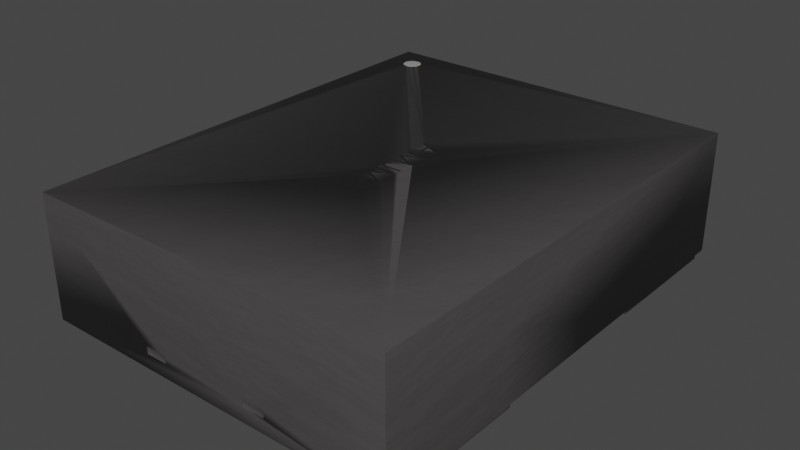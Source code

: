 # Source: AMJMEFB.blend  (saved by Blender 3.2.14; exported with 4.5.12 LTS)
import bpy
from mathutils import Matrix  # noqa: F401  (used for matrix-valued properties, if any)

bpy.ops.wm.read_factory_settings(use_empty=True)
scene = bpy.context.scene
scene.name = 'Scene'

# ---- collections
col_collection = bpy.data.collections.new('Collection'); scene.collection.children.link(col_collection)

# ---- materials (node trees are filled in below, after node groups)
mat_plastic_chip_detailed_001 = bpy.data.materials.new('plastic_chip_detailed.001')
mat_plastic_chip_detailed_001.use_transparent_shadow = False
mat_plastic_chip_detailed_001.preview_render_type = 'CUBE'
mat_white_markings = bpy.data.materials.new('white_markings')
mat_white_markings.use_transparent_shadow = False
mat_white_markings.preview_render_type = 'FLAT'
mat_metal_goldpins_1_001 = bpy.data.materials.new('metal_goldpins_1.001')
mat_metal_goldpins_1_001.alpha_threshold = 0.0
mat_metal_goldpins_1_001.use_transparent_shadow = False
mat_metal_goldpins_1_001.preview_render_type = 'CUBE'
mat_metal_goldpins_1_001.diffuse_color = (0.5, 0.4018, 0.08046, 1.0)
mat_metal_goldpins_1_001.specular_color = (0.01, 0.05, 0.01)
mat_metal_goldpins_1_001.roughness = 0.5

# ---- node groups
ng_auto_smooth = bpy.data.node_groups.new('Auto Smooth', 'GeometryNodeTree')
_s = ng_auto_smooth.interface.new_socket(name='Geometry', in_out='OUTPUT', socket_type='NodeSocketGeometry')
_s = ng_auto_smooth.interface.new_socket(name='Geometry', in_out='INPUT', socket_type='NodeSocketGeometry')
_s = ng_auto_smooth.interface.new_socket(name='Angle', in_out='INPUT', socket_type='NodeSocketFloat')
_s.subtype = 'ANGLE'
_s.min_value = 0.0
_s.max_value = 3.142
ng_auto_smooth.is_modifier = True
_N = ng_auto_smooth.nodes; _L = ng_auto_smooth.links
n0 = _N.new('NodeGroupOutput'); n0.name = 'Group Output'; n0.location = (480, -100)
n1 = _N.new('NodeGroupInput'); n1.name = 'Group Input'; n1.location = (-420, -300)
n2 = _N.new('NodeGroupInput'); n2.name = 'Group Input.001'; n2.location = (-60, -100)
n3 = _N.new('GeometryNodeSetShadeSmooth'); n3.name = 'Set Shade Smooth'; n3.location = (120, -100)
n3.domain = 'EDGE'
n4 = _N.new('GeometryNodeSetShadeSmooth'); n4.name = 'Set Shade Smooth.001'; n4.location = (300, -100)
n5 = _N.new('GeometryNodeInputMeshEdgeAngle'); n5.name = 'Edge Angle'; n5.location = (-420, -220)
n6 = _N.new('GeometryNodeInputEdgeSmooth'); n6.name = 'Is Edge Smooth'; n6.location = (-60, -160)
n7 = _N.new('GeometryNodeInputShadeSmooth'); n7.name = 'Is Face Smooth'; n7.location = (-240, -340)
n8 = _N.new('FunctionNodeBooleanMath'); n8.name = 'Boolean Math'; n8.location = (-60, -220)
n9 = _N.new('FunctionNodeCompare'); n9.name = 'Compare'; n9.location = (-240, -180)
n9.operation = 'LESS_EQUAL'
_L.new(n5.outputs[0], n9.inputs[0])
_L.new(n4.outputs[0], n0.inputs[0])
_L.new(n1.outputs[1], n9.inputs[1])
_L.new(n9.outputs[0], n8.inputs[0])
_L.new(n7.outputs[0], n8.inputs[1])
_L.new(n2.outputs[0], n3.inputs[0])
_L.new(n6.outputs[0], n3.inputs[1])
_L.new(n3.outputs[0], n4.inputs[0])
_L.new(n8.outputs[0], n3.inputs[2])
n0.is_active_output = True

# ---- material node trees
mat_plastic_chip_detailed_001.use_nodes = True; mat_plastic_chip_detailed_001.node_tree.nodes.clear()
_N = mat_plastic_chip_detailed_001.node_tree.nodes; _L = mat_plastic_chip_detailed_001.node_tree.links
n0 = _N.new('ShaderNodeTexVoronoi'); n0.name = 'Voronoi Texture'; n0.location = (-17912, 1250)
n1 = _N.new('ShaderNodeOutputMaterial'); n1.name = 'Material Output'; n1.location = (1872, 639)
n2 = _N.new('ShaderNodeNewGeometry'); n2.name = 'Geometry'; n2.location = (961, 1090)
n3 = _N.new('ShaderNodeValToRGB'); n3.name = 'ColorRamp.007'; n3.location = (1181, 773)
while len(n3.color_ramp.elements) > 1: n3.color_ramp.elements.remove(n3.color_ramp.elements[-1])
n3.color_ramp.elements[0].position = 0.3182; n3.color_ramp.elements[0].color = (0.5119, 0.5119, 0.5119, 1.0)
_e = n3.color_ramp.elements.new(0.75); _e.color = (1.0, 0.8921, 0.9277, 1.0)
n4 = _N.new('ShaderNodeTexCoord'); n4.name = 'Texture Coordinate.001'; n4.location = (351, 244)
n5 = _N.new('ShaderNodeBump'); n5.name = 'Bump.001'; n5.location = (1139, 402)
n5.inputs[0].default_value = 0.04
n5.inputs[1].default_value = 1.0
n5.inputs[2].default_value = 1.0
n6 = _N.new('ShaderNodeBsdfPrincipled'); n6.name = 'Principled BSDF'; n6.location = (1501, 615)
n6.distribution = 'GGX'
n6.subsurface_method = 'BURLEY'
n6.inputs[3].default_value = 1.45
n6.inputs[27].default_value = (0.0, 0.0, 0.0, 1.0)
n6.inputs[28].default_value = 1.0
n7 = _N.new('ShaderNodeValToRGB'); n7.name = 'ColorRamp.006'; n7.location = (1181, 1056)
while len(n7.color_ramp.elements) > 1: n7.color_ramp.elements.remove(n7.color_ramp.elements[-1])
n7.color_ramp.elements[0].position = 0.5023; n7.color_ramp.elements[0].color = (0.006974, 0.006974, 0.006974, 1.0)
_e = n7.color_ramp.elements.new(0.5523); _e.color = (0.06171, 0.05594, 0.05776, 1.0)
n8 = _N.new('ShaderNodeTexNoise'); n8.name = 'Noise Texture.002'; n8.location = (690, 352)
n8.inputs[3].default_value = 8.0
n9 = _N.new('ShaderNodeBump'); n9.name = 'Bump'; n9.location = (843, 652)
n9.inputs[0].default_value = 0.1
n9.inputs[1].default_value = 1.0
n9.inputs[2].default_value = 1.0
_L.new(n2.outputs[7], n7.inputs[0])
_L.new(n7.outputs[0], n6.inputs[0])
_L.new(n2.outputs[7], n3.inputs[0])
_L.new(n3.outputs[0], n6.inputs[2])
_L.new(n8.outputs[0], n5.inputs[3])
_L.new(n9.outputs[0], n5.inputs[4])
_L.new(n5.outputs[0], n6.inputs[5])
_L.new(n6.outputs[0], n1.inputs[0])
_L.new(n4.outputs[2], n8.inputs[0])
n1.is_active_output = True
mat_white_markings.use_nodes = True; mat_white_markings.node_tree.nodes.clear()
_N = mat_white_markings.node_tree.nodes; _L = mat_white_markings.node_tree.links
n0 = _N.new('ShaderNodeOutputMaterial'); n0.name = 'Material Output'; n0.location = (300, 300)
n1 = _N.new('ShaderNodeBsdfPrincipled'); n1.name = 'Principled BSDF'; n1.location = (-34, 272)
n1.distribution = 'GGX'
n1.subsurface_method = 'BURLEY'
n1.inputs[1].default_value = 0.02
n1.inputs[2].default_value = 0.4636
n1.inputs[3].default_value = 1.4
n1.inputs[8].default_value = 1.0
n1.inputs[10].default_value = 0.3682
n1.inputs[13].default_value = 0.6591
n1.inputs[18].default_value = 0.2318
n1.inputs[20].default_value = 0.6709
n1.inputs[24].default_value = 0.1191
n1.inputs[27].default_value = (0.0, 0.0, 0.0, 1.0)
n1.inputs[28].default_value = 1.0
n2 = _N.new('ShaderNodeMapping'); n2.name = 'Mapping'; n2.location = (-1010, 265)
n2.inputs[3].default_value = (3.0, 1.0, 1.0)
n3 = _N.new('ShaderNodeTexCoord'); n3.name = 'Texture Coordinate'; n3.location = (-1250, 180)
n4 = _N.new('ShaderNodeBump'); n4.name = 'Bump'; n4.location = (-376, -99)
n4.inputs[0].default_value = 0.05
n4.inputs[1].default_value = 1.0
n4.inputs[2].default_value = 1.0
n5 = _N.new('ShaderNodeTexNoise'); n5.name = 'Noise Texture'; n5.location = (-662, 176)
n5.inputs[2].default_value = 88.0
n5.inputs[3].default_value = 10.8
n5.inputs[4].default_value = 0.9167
n5.inputs[8].default_value = 1.6
n6 = _N.new('ShaderNodeValToRGB'); n6.name = 'ColorRamp'; n6.location = (-354, 186)
while len(n6.color_ramp.elements) > 1: n6.color_ramp.elements.remove(n6.color_ramp.elements[-1])
n6.color_ramp.elements[0].position = 0.0; n6.color_ramp.elements[0].color = (0.2596, 0.2596, 0.2596, 1.0)
_e = n6.color_ramp.elements.new(1.0); _e.color = (0.6303, 0.6303, 0.6303, 1.0)
n7 = _N.new('ShaderNodeMix'); n7.name = 'Mix'; n7.location = (-204, 152)
n7.data_type = 'RGBA'
n7.inputs[0].default_value = 0.3682
n7.inputs[7].default_value = (0.2525, 0.2525, 0.2525, 1.0)
_L.new(n5.outputs[0], n6.inputs[0])
_L.new(n1.outputs[0], n0.inputs[0])
_L.new(n3.outputs[2], n2.inputs[0])
_L.new(n2.outputs[0], n5.inputs[0])
_L.new(n5.outputs[0], n4.inputs[3])
_L.new(n4.outputs[0], n1.inputs[5])
_L.new(n6.outputs[0], n7.inputs[6])
_L.new(n7.outputs[2], n1.inputs[0])
n0.is_active_output = True
mat_metal_goldpins_1_001.use_nodes = True; mat_metal_goldpins_1_001.node_tree.nodes.clear()
_N = mat_metal_goldpins_1_001.node_tree.nodes; _L = mat_metal_goldpins_1_001.node_tree.links
n0 = _N.new('ShaderNodeOutputMaterial'); n0.name = 'Material Output'; n0.location = (398, 300)
n1 = _N.new('ShaderNodeBsdfPrincipled'); n1.name = 'Principled BSDF'; n1.location = (108, 300)
n1.distribution = 'GGX'
n1.subsurface_method = 'BURLEY'
n1.inputs[1].default_value = 1.0
n1.inputs[2].default_value = 0.1841
n1.inputs[3].default_value = 1.45
n1.inputs[8].default_value = 1.0
n1.inputs[10].default_value = 0.02727
n1.inputs[13].default_value = 0.475
n1.inputs[20].default_value = 0.2891
n1.inputs[24].default_value = 0.03545
n1.inputs[27].default_value = (0.0, 0.0, 0.0, 1.0)
n1.inputs[28].default_value = 1.0
n2 = _N.new('ShaderNodeMapping'); n2.name = 'Mapping'; n2.location = (-783, 233)
n2.vector_type = 'VECTOR'
n2.inputs[3].default_value = (29.8, 40.0, 1.0)
n3 = _N.new('ShaderNodeTexCoord'); n3.name = 'Texture Coordinate'; n3.location = (-1071, 295)
n4 = _N.new('ShaderNodeTexNoise'); n4.name = 'Noise Texture'; n4.location = (-553, 188)
n4.inputs[3].default_value = 13.2
n4.inputs[4].default_value = 0.8833
n4.inputs[8].default_value = 4.0
n5 = _N.new('ShaderNodeValToRGB'); n5.name = 'ColorRamp'; n5.location = (-286, 264)
while len(n5.color_ramp.elements) > 1: n5.color_ramp.elements.remove(n5.color_ramp.elements[-1])
n5.color_ramp.elements[0].position = 0.3295; n5.color_ramp.elements[0].color = (0.9756, 0.7616, 0.4151, 1.0)
_e = n5.color_ramp.elements.new(0.8); _e.color = (0.2997, 0.2211, 0.05513, 1.0)
n6 = _N.new('ShaderNodeMix'); n6.name = 'Mix'; n6.location = (-62, 180)
n6.data_type = 'RGBA'
n6.inputs[0].default_value = 0.02727
n6.inputs[7].default_value = (0.5518, 0.2626, 0.03915, 1.0)
_L.new(n1.outputs[0], n0.inputs[0])
_L.new(n2.outputs[0], n4.inputs[0])
_L.new(n3.outputs[0], n2.inputs[0])
_L.new(n4.outputs[0], n5.inputs[0])
_L.new(n5.outputs[0], n6.inputs[6])
_L.new(n6.outputs[2], n1.inputs[0])
n0.is_active_output = True

# ---- world
world_world = bpy.data.worlds.new('World'); scene.world = world_world
world_world.use_nodes = True; world_world.node_tree.nodes.clear()
_N = world_world.node_tree.nodes; _L = world_world.node_tree.links
n0 = _N.new('ShaderNodeOutputWorld'); n0.name = 'World Output'; n0.location = (300, 300)
n1 = _N.new('ShaderNodeBackground'); n1.name = 'Background'; n1.location = (10, 300)
n1.inputs[0].default_value = (0.05088, 0.05088, 0.05088, 1.0)
_L.new(n1.outputs[0], n0.inputs[0])
n0.is_active_output = True
world_world.color = (0.05088, 0.05088, 0.05088)
world_world.use_sun_shadow = False
world_world.sun_shadow_jitter_overblur = 0.0

# ---- meshes
me_shape_9_indexedfaceset_002 = bpy.data.meshes.new('SHAPE_9_IndexedFaceSet.002')
me_shape_9_indexedfaceset_002.from_pydata([(-0.004592, 0.0644, 0.3398), (-0.4588, -0.4115, 0.3398), (-0.4529, -0.4091, 0.3398), (-0.4478, -0.4052, 0.3398), (-0.4406, -0.3878, 0.3398), (-0.4478, -0.3704, 0.3398), (-0.4529, -0.3665, 0.3398), (-0.4588, -0.364, 0.3398), (-0.4439, -0.4001, 0.3394), (-0.4414, -0.3941, 0.3394), (-0.4406, -0.3878, 0.3394), (-0.4414, -0.3814, 0.3394), (-0.4478, -0.3704, 0.3394), (-0.4529, -0.3665, 0.3394), (-0.1502, 0.5177, 0.01263), (-0.5046, 0.5177, 0.01263), (-0.5046, -0.4665, 0.01263), (-0.4061, -0.1515, 0.01263), (0.6765, 0.5177, 0.01263), (0.6765, 0.2028, 0.01263), (-0.5439, 0.2028, 0.07169), (-0.5439, 0.1437, 0.052), (-0.5439, -0.1515, 0.052), (-0.5439, 0.5177, 0.3394), (-0.5439, -0.4665, 0.3394), (-0.4716, -0.364, 0.3394), (-0.4865, -0.3755, 0.3394), (-0.489, -0.3814, 0.3394), (-0.4898, -0.3878, 0.3394), (-0.4826, -0.4052, 0.3394), (-0.4775, -0.4091, 0.3394), (-0.4716, -0.4115, 0.3394), (-0.4652, -0.4124, 0.3394), (-0.4588, -0.4115, 0.3394), (-0.4529, -0.4091, 0.3394), (-0.4478, -0.4052, 0.3394), (-0.4439, -0.3755, 0.3394), (-0.4588, -0.364, 0.3394), (0.2002, 0.04784, 0.3394), (0.1123, 0.00548, 0.3394), (0.1159, 0.01074, 0.3394), (0.1265, 0.014, 0.3394), (0.03633, 0.005347, 0.3394), (0.09686, 0.005347, 0.3394), (-0.004592, 0.0644, 0.3394), (0.02342, 0.005347, 0.3394), (0.01766, 0.005347, 0.3394), (0.008929, 0.02427, 0.3394), (-0.03261, 0.005347, 0.3394), (0.7159, -0.4665, 0.3394), (0.7159, -0.4665, 0.01263), (0.7159, -0.1515, 0.07169), (0.7159, -0.1515, 0.052), (0.7159, 0.2028, 0.07169), (0.7159, 0.5177, 0.3394), (0.7159, 0.5177, 0.01263), (-0.5439, 0.5177, 0.01263), (0.6765, 0.5177, 0.004758), (-0.5439, -0.4665, 0.01263), (0.3222, -0.4665, 0.01263), (-0.1502, -0.4665, 0.01263), (-0.1502, -0.4665, 0.004758), (-0.02682, 0.005347, 0.3398), (0.01766, 0.005347, 0.3398), (-0.01497, 0.03033, 0.3398), (0.006137, 0.03033, 0.3398), (-0.03261, 0.005347, 0.3398), (-0.02682, 0.005347, 0.3394), (-0.01784, 0.02427, 0.3394), (0.008929, 0.02427, 0.3398), (-0.01784, 0.02427, 0.3398), (-0.003835, 0.0644, 0.3394), (-0.003835, 0.0644, 0.3398), (0.02342, 0.005347, 0.3398), (-0.004273, 0.05289, 0.3398), (-0.004273, 0.05289, 0.3394), (0.006137, 0.03033, 0.3394), (-0.01497, 0.03033, 0.3394), (0.03099, 0.005347, 0.3398), (0.03633, 0.005347, 0.3398), (0.06337, 0.005347, 0.3394), (0.04197, 0.04793, 0.3394), (0.06337, 0.005347, 0.3398), (0.08588, 0.04784, 0.3394), (0.06457, 0.005347, 0.3394), (0.06457, 0.005347, 0.3398), (0.09154, 0.005347, 0.3394), (0.08902, 0.0644, 0.3394), (0.08902, 0.0644, 0.3398), (0.09686, 0.005347, 0.3398), (0.06393, 0.01595, 0.3394), (0.08825, 0.0644, 0.3394), (0.06393, 0.01595, 0.3398), (0.03955, 0.0644, 0.3394), (0.03879, 0.0644, 0.3394), (0.03879, 0.0644, 0.3398), (0.03955, 0.0644, 0.3398), (0.03099, 0.005347, 0.3394), (0.08825, 0.0644, 0.3398), (0.09154, 0.005347, 0.3398), (0.08588, 0.04784, 0.3398), (0.04197, 0.04793, 0.3398), (0.1279, 0.0644, 0.3394), (0.1197, 0.00989, 0.3394), (0.1279, 0.02511, 0.3394), (0.1197, 0.00989, 0.3398), (0.1265, 0.014, 0.3398), (0.1083, 0.01519, 0.3398), (0.1159, 0.01074, 0.3398), (0.1083, 0.01519, 0.3394), (0.1052, 0.01065, 0.3394), (0.1052, 0.01065, 0.3398), (0.1332, 0.02452, 0.3394), (0.1313, 0.01047, 0.3394), (0.1265, 0.005518, 0.3394), (0.1194, 0.003833, 0.3394), (0.1313, 0.01047, 0.3398), (0.1265, 0.005518, 0.3398), (0.1194, 0.003833, 0.3398), (0.1332, 0.02452, 0.3398), (0.1332, 0.0644, 0.3394), (0.1279, 0.0644, 0.3398), (0.1332, 0.0644, 0.3398), (0.1279, 0.02511, 0.3398), (0.1123, 0.00548, 0.3398), (0.1507, 0.005347, 0.3394), (0.1563, 0.04793, 0.3394), (0.1777, 0.005347, 0.3394), (0.1789, 0.005347, 0.3398), (0.1777, 0.005347, 0.3398), (0.1789, 0.005347, 0.3394), (0.2002, 0.04784, 0.3398), (0.2059, 0.005347, 0.3394), (0.2059, 0.005347, 0.3398), (0.2112, 0.005347, 0.3394), (0.2112, 0.005347, 0.3398), (0.2026, 0.0644, 0.3394), (0.2033, 0.0644, 0.3394), (0.2026, 0.0644, 0.3398), (0.1783, 0.01595, 0.3394), (0.1539, 0.0644, 0.3398), (0.1531, 0.0644, 0.3394), (0.1539, 0.0644, 0.3394), (0.1453, 0.005347, 0.3394), (0.1453, 0.005347, 0.3398), (0.1531, 0.0644, 0.3398), (0.1783, 0.01595, 0.3398), (0.2033, 0.0644, 0.3398), (0.1563, 0.04793, 0.3398), (0.1507, 0.005347, 0.3398), (-0.4652, -0.3632, 0.3398), (-0.4716, -0.364, 0.3398), (-0.4826, -0.3704, 0.3398), (-0.4865, -0.3755, 0.3398), (-0.489, -0.3814, 0.3398), (-0.4826, -0.4052, 0.3398), (-0.4652, -0.3632, 0.3394), (-0.4775, -0.3665, 0.3394), (-0.4826, -0.3704, 0.3394), (-0.489, -0.3941, 0.3394), (-0.4865, -0.4001, 0.3394), (-0.4775, -0.3665, 0.3398), (-0.4898, -0.3878, 0.3398), (-0.489, -0.3941, 0.3398), (-0.4865, -0.4001, 0.3398), (-0.4775, -0.4091, 0.3398), (-0.4716, -0.4115, 0.3398), (-0.4652, -0.4124, 0.3398), (-0.4439, -0.4001, 0.3398), (-0.4414, -0.3941, 0.3398), (-0.4414, -0.3814, 0.3398), (-0.4439, -0.3755, 0.3398), (0.7155, 0.2028, 0.07169), (0.7155, 0.2028, 0.052), (0.7159, 0.2028, 0.052), (0.7155, 0.1437, 0.07169), (0.7159, 0.1437, 0.07169), (0.7155, 0.1437, 0.052), (0.7159, 0.1437, 0.052), (0.7155, -0.1515, 0.07169), (0.7155, -0.09249, 0.07169), (0.7159, -0.09249, 0.07169), (0.7155, -0.1515, 0.052), (0.7159, -0.09249, 0.052), (0.7155, -0.09249, 0.052), (-0.5439, 0.1437, 0.07169), (-0.5435, 0.1437, 0.07169), (-0.5439, 0.2028, 0.052), (-0.5435, 0.2028, 0.07169), (-0.5435, 0.2028, 0.052), (-0.5435, 0.1437, 0.052), (-0.5439, -0.1515, 0.07169), (-0.5435, -0.1515, 0.052), (-0.5439, -0.09249, 0.052), (-0.5439, -0.09249, 0.07169), (-0.5435, -0.1515, 0.07169), (-0.5435, -0.09249, 0.07169), (-0.5435, -0.09249, 0.052), (-0.5046, -0.4665, 0.004758), (-0.5046, -0.25, 0.004758), (-0.5046, -0.25, 0.01263), (-0.1502, -0.1515, 0.004758), (-0.1502, -0.1515, 0.01263), (-0.4061, -0.1515, 0.004758), (0.3222, -0.4665, 0.004758), (0.3222, -0.1515, 0.01263), (0.3222, -0.1515, 0.004758), (0.6765, -0.1515, 0.004758), (0.6765, -0.1515, 0.01263), (0.6765, -0.4665, 0.004758), (0.6765, -0.4665, 0.01263), (-0.5046, 0.2028, 0.01263), (-0.1502, 0.5177, 0.004758), (-0.1502, 0.2028, 0.01263), (-0.1502, 0.2028, 0.004758), (-0.5046, 0.2028, 0.004758), (-0.5046, 0.5177, 0.004758), (0.3222, 0.5177, 0.004758), (0.3222, 0.5177, 0.01263), (0.6765, 0.2028, 0.004758), (0.3222, 0.2028, 0.01263), (0.3222, 0.2028, 0.004758)], [], [(0, 44, 71), (0, 71, 72), (37, 7, 150), (37, 150, 156), (13, 6, 7), (13, 7, 37), (12, 5, 6), (12, 6, 13), (36, 171, 5), (36, 5, 12), (11, 170, 171), (11, 171, 36), (10, 4, 170), (10, 170, 11), (9, 169, 4), (9, 4, 10), (8, 168, 169), (8, 169, 9), (35, 3, 168), (35, 168, 8), (34, 2, 3), (34, 3, 35), (33, 1, 2), (33, 2, 34), (32, 167, 1), (32, 1, 33), (211, 15, 56), (17, 213, 211), (200, 17, 211), (58, 211, 56), (58, 200, 211), (16, 200, 58), (202, 213, 17), (220, 218, 14), (220, 14, 213), (19, 55, 18), (205, 220, 213), (205, 213, 202), (59, 202, 60), (59, 205, 202), (208, 19, 220), (208, 220, 205), (50, 208, 210), (50, 55, 208), (208, 55, 19), (191, 24, 58), (191, 58, 22), (193, 22, 58), (194, 24, 191), (185, 194, 193), (185, 193, 21), (56, 20, 187), (56, 187, 21), (56, 21, 193), (56, 193, 58), (23, 185, 20), (23, 20, 56), (23, 24, 194), (23, 194, 185), (157, 158, 23), (26, 23, 158), (25, 157, 23), (156, 25, 23), (24, 26, 27), (24, 27, 28), (24, 28, 159), (24, 159, 160), (24, 23, 26), (29, 24, 160), (30, 24, 29), (71, 44, 23), (31, 24, 30), (32, 24, 31), (33, 24, 32), (34, 24, 33), (48, 23, 44), (48, 10, 11), (48, 11, 36), (48, 36, 12), (48, 12, 13), (48, 13, 37), (48, 37, 156), (48, 156, 23), (67, 10, 48), (94, 71, 23), (93, 94, 23), (46, 9, 10), (46, 68, 47), (46, 67, 68), (46, 10, 67), (45, 9, 46), (91, 93, 23), (97, 9, 45), (42, 9, 97), (80, 9, 42), (84, 9, 80), (40, 109, 104), (39, 43, 110), (41, 103, 40), (41, 40, 104), (115, 9, 84), (115, 86, 43), (115, 84, 86), (115, 43, 39), (143, 113, 112), (143, 114, 113), (143, 115, 114), (125, 115, 143), (54, 136, 142), (54, 102, 87), (54, 142, 141), (54, 137, 136), (54, 120, 102), (54, 91, 23), (54, 87, 91), (54, 141, 120), (134, 137, 54), (49, 134, 54), (49, 34, 35), (49, 35, 8), (49, 8, 9), (49, 125, 127), (49, 132, 134), (49, 127, 130), (49, 9, 115), (49, 24, 34), (49, 115, 125), (49, 130, 132), (143, 112, 141), (112, 120, 141), (142, 136, 139), (38, 132, 130), (127, 125, 126), (97, 45, 94), (45, 71, 94), (93, 91, 90), (87, 110, 43), (87, 109, 110), (87, 104, 109), (87, 102, 104), (83, 86, 84), (80, 42, 81), (53, 54, 55), (53, 55, 174), (178, 174, 55), (176, 54, 53), (181, 176, 178), (181, 178, 183), (50, 51, 52), (50, 52, 183), (50, 183, 178), (50, 178, 55), (49, 181, 51), (49, 51, 50), (49, 54, 176), (49, 176, 181), (23, 56, 15), (14, 15, 216), (14, 216, 212), (14, 23, 15), (18, 218, 217), (18, 217, 57), (54, 14, 218), (54, 18, 55), (54, 23, 14), (54, 218, 18), (49, 50, 210), (59, 210, 209), (59, 209, 204), (59, 49, 210), (16, 60, 61), (16, 61, 198), (24, 59, 60), (24, 16, 58), (24, 49, 59), (24, 60, 16), (74, 0, 72), (64, 0, 74), (66, 64, 70), (62, 66, 70), (65, 74, 72), (69, 64, 65), (69, 70, 64), (73, 63, 69), (0, 64, 66), (73, 65, 72), (73, 69, 65), (66, 48, 44), (66, 44, 0), (62, 67, 48), (62, 48, 66), (70, 68, 67), (70, 67, 62), (69, 47, 68), (69, 68, 70), (63, 46, 47), (63, 47, 69), (73, 45, 46), (73, 46, 63), (72, 71, 45), (72, 45, 73), (65, 76, 75), (65, 75, 74), (74, 75, 77), (74, 77, 64), (64, 77, 76), (64, 76, 65), (76, 77, 75), (79, 42, 97), (79, 97, 78), (101, 81, 42), (101, 42, 79), (82, 80, 81), (82, 81, 101), (85, 84, 80), (85, 80, 82), (100, 83, 84), (100, 84, 85), (99, 86, 83), (99, 83, 100), (89, 43, 86), (89, 86, 99), (88, 87, 43), (88, 43, 89), (98, 91, 87), (98, 87, 88), (92, 90, 91), (92, 91, 98), (96, 93, 90), (96, 90, 92), (95, 94, 93), (95, 93, 96), (78, 97, 94), (78, 94, 95), (92, 85, 82), (101, 79, 78), (95, 101, 78), (96, 101, 95), (100, 89, 99), (88, 100, 98), (96, 92, 101), (92, 98, 100), (92, 100, 85), (88, 89, 100), (82, 101, 92), (123, 104, 102), (123, 102, 121), (41, 105, 103), (41, 106, 105), (104, 123, 106), (104, 106, 41), (103, 108, 40), (103, 105, 108), (40, 107, 109), (40, 108, 107), (111, 110, 109), (111, 109, 107), (39, 118, 115), (39, 124, 118), (110, 111, 124), (110, 124, 39), (113, 119, 112), (113, 116, 119), (114, 117, 116), (114, 116, 113), (115, 118, 117), (115, 117, 114), (122, 120, 112), (122, 112, 119), (121, 102, 120), (121, 120, 122), (123, 121, 122), (124, 107, 108), (124, 111, 107), (119, 123, 122), (106, 123, 119), (118, 108, 105), (118, 124, 108), (116, 106, 119), (117, 105, 106), (117, 118, 105), (117, 106, 116), (149, 125, 143), (149, 143, 144), (148, 126, 125), (148, 125, 149), (129, 127, 126), (129, 126, 148), (128, 130, 127), (128, 127, 129), (131, 38, 130), (131, 130, 128), (133, 132, 38), (133, 38, 131), (135, 134, 132), (135, 132, 133), (147, 137, 134), (147, 134, 135), (138, 136, 137), (138, 137, 147), (146, 139, 136), (146, 136, 138), (140, 142, 139), (140, 139, 146), (145, 141, 142), (145, 142, 140), (144, 143, 141), (144, 141, 145), (146, 128, 129), (148, 149, 144), (145, 148, 144), (140, 148, 145), (131, 135, 133), (147, 131, 138), (140, 146, 148), (146, 138, 131), (146, 131, 128), (147, 135, 131), (129, 148, 146), (31, 167, 32), (31, 166, 167), (30, 165, 166), (30, 166, 31), (29, 155, 165), (29, 165, 30), (160, 164, 155), (160, 155, 29), (159, 163, 164), (159, 164, 160), (28, 162, 163), (28, 163, 159), (27, 154, 162), (27, 162, 28), (26, 153, 154), (26, 154, 27), (158, 152, 153), (158, 153, 26), (157, 161, 152), (157, 152, 158), (25, 151, 161), (25, 161, 157), (156, 150, 151), (156, 151, 25), (3, 151, 150), (3, 161, 151), (3, 152, 161), (3, 153, 152), (3, 154, 153), (3, 162, 154), (3, 163, 162), (3, 164, 163), (3, 155, 164), (3, 165, 155), (3, 166, 165), (3, 167, 166), (3, 1, 167), (3, 2, 1), (3, 169, 168), (3, 4, 169), (3, 170, 4), (3, 171, 170), (3, 5, 171), (3, 6, 5), (3, 7, 6), (3, 150, 7), (176, 53, 172), (176, 172, 175), (172, 174, 173), (172, 53, 174), (174, 178, 177), (174, 177, 173), (176, 175, 177), (176, 177, 178), (172, 177, 175), (172, 173, 177), (51, 179, 182), (51, 182, 52), (51, 181, 180), (51, 180, 179), (180, 183, 184), (180, 181, 183), (183, 52, 182), (183, 182, 184), (180, 182, 179), (180, 184, 182), (188, 20, 185), (188, 185, 186), (185, 190, 186), (185, 21, 190), (190, 21, 187), (190, 187, 189), (188, 187, 20), (188, 189, 187), (189, 188, 186), (189, 186, 190), (191, 192, 195), (191, 22, 192), (192, 22, 193), (192, 193, 197), (196, 193, 194), (196, 197, 193), (196, 194, 191), (196, 191, 195), (197, 195, 192), (197, 196, 195), (200, 16, 198), (200, 198, 199), (17, 200, 199), (17, 199, 203), (202, 17, 203), (202, 203, 201), (60, 202, 201), (60, 201, 61), (61, 199, 198), (203, 199, 61), (201, 203, 61), (205, 59, 204), (205, 204, 206), (208, 205, 206), (208, 206, 207), (210, 208, 207), (210, 207, 209), (207, 206, 204), (207, 204, 209), (15, 211, 215), (15, 215, 216), (213, 14, 212), (213, 212, 214), (211, 213, 214), (211, 214, 215), (212, 216, 215), (212, 215, 214), (218, 220, 221), (218, 221, 217), (19, 18, 57), (19, 57, 219), (220, 19, 219), (220, 219, 221), (57, 217, 221), (57, 221, 219)])
me_shape_9_indexedfaceset_002.polygons.foreach_set('use_smooth', [True] * 440)
me_shape_9_indexedfaceset_002.polygons.foreach_set('material_index', [0, 0, 1, 1, 1, 1, 1, 1, 1, 1, 1, 1, 1, 1, 1, 1, 1, 1, 1, 1, 1, 1, 1, 1, 1, 1, 2, 2, 2, 2, 2, 2, 2, 2, 2, 2, 2, 2, 2, 2, 2, 2, 2, 2, 2, 2, 2, 2, 2, 2, 2, 2, 2, 2, 2, 2, 2, 2, 2, 2, 2, 2, 2, 2, 2, 2, 2, 2, 2, 2, 2, 2, 2, 2, 2, 2, 2, 2, 2, 2, 2, 2, 2, 2, 2, 2, 2, 2, 2, 2, 2, 2, 2, 2, 2, 2, 2, 2, 2, 2, 2, 2, 2, 2, 2, 2, 2, 2, 2, 2, 2, 2, 2, 2, 2, 2, 2, 2, 2, 2, 2, 2, 2, 2, 2, 2, 2, 2, 2, 2, 2, 2, 2, 2, 2, 2, 2, 2, 2, 2, 2, 2, 2, 2, 2, 2, 2, 2, 2, 2, 2, 2, 2, 2, 2, 2, 2, 2, 2, 2, 2, 2, 2, 2, 2, 2, 2, 2, 2, 2, 2, 2, 2, 2, 2, 2, 0, 0, 0, 0, 0, 0, 0, 0, 0, 0, 0, 0, 0, 0, 0, 0, 0, 0, 0, 0, 0, 0, 0, 0, 0, 0, 0, 0, 0, 0, 0, 2, 0, 0, 0, 0, 0, 0, 0, 0, 0, 0, 0, 0, 0, 0, 0, 0, 0, 0, 0, 0, 0, 0, 0, 0, 0, 0, 0, 0, 0, 0, 0, 0, 0, 0, 0, 0, 0, 0, 0, 0, 0, 0, 0, 0, 0, 0, 0, 0, 0, 0, 0, 0, 0, 0, 0, 0, 0, 0, 0, 0, 0, 0, 0, 0, 0, 0, 0, 0, 0, 0, 0, 0, 0, 0, 0, 0, 0, 0, 0, 0, 0, 0, 0, 0, 0, 0, 0, 0, 0, 0, 0, 0, 0, 0, 0, 0, 0, 0, 0, 0, 0, 0, 0, 0, 0, 0, 0, 0, 0, 0, 0, 1, 1, 1, 1, 1, 1, 1, 1, 1, 1, 1, 1, 1, 1, 1, 1, 1, 1, 1, 1, 1, 1, 1, 1, 1, 1, 1, 1, 1, 1, 1, 1, 1, 1, 1, 1, 1, 1, 1, 1, 1, 1, 1, 1, 1, 1, 2, 2, 2, 2, 2, 2, 2, 2, 2, 2, 2, 2, 2, 2, 2, 2, 2, 2, 2, 2, 2, 2, 2, 2, 2, 2, 2, 2, 2, 2, 2, 2, 2, 2, 2, 2, 2, 2, 2, 2, 3, 3, 3, 3, 3, 3, 3, 3, 3, 3, 3, 3, 3, 3, 3, 3, 3, 3, 3, 3, 3, 3, 3, 3, 3, 3, 3, 3, 3, 3, 3, 3, 3, 3, 3])
_uv = me_shape_9_indexedfaceset_002.uv_layers.new(name='UVMap')
_uv.uv.foreach_set('vector', [0.0, 1.0, 0.0, 0.0, 1.0, 0.0, 0.0, 1.0, 1.0, 0.0, 1.0, 1.0, 0.983, 0.2588, 0.983, 0.2588, 1.0, 0.0, 0.983, 0.2588, 1.0, 0.0, 1.0, 0.0, 0.933, 0.5, 0.933, 0.5, 0.983, 0.2588, 0.933, 0.5, 0.983, 0.2588, 0.983, 0.2588, 0.8536, 0.7071, 0.8536, 0.7071, 0.933, 0.5, 0.8536, 0.7071, 0.933, 0.5, 0.933, 0.5, 0.75, 0.866, 0.75, 0.866, 0.8536, 0.7071, 0.75, 0.866, 0.8536, 0.7071, 0.8536, 0.7071, 0.6294, 0.9659, 0.6294, 0.9659, 0.75, 0.866, 0.6294, 0.9659, 0.75, 0.866, 0.75, 0.866, 0.5, 1.0, 0.5, 1.0, 0.6294, 0.9659, 0.5, 1.0, 0.6294, 0.9659, 0.6294, 0.9659, 0.3706, 0.9659, 0.3706, 0.9659, 0.5, 1.0, 0.3706, 0.9659, 0.5, 1.0, 0.5, 1.0, 0.25, 0.866, 0.25, 0.866, 0.3706, 0.9659, 0.25, 0.866, 0.3706, 0.9659, 0.3706, 0.9659, 0.1464, 0.7071, 0.1464, 0.7071, 0.25, 0.866, 0.1464, 0.7071, 0.25, 0.866, 0.25, 0.866, 0.06699, 0.5, 0.06699, 0.5, 0.1464, 0.7071, 0.06699, 0.5, 0.1464, 0.7071, 0.1464, 0.7071, 0.01704, 0.2588, 0.01704, 0.2588, 0.06699, 0.5, 0.01704, 0.2588, 0.06699, 0.5, 0.06699, 0.5, 0.0, 0.0, 0.0, 0.0, 0.01704, 0.2588, 0.0, 0.0, 0.01704, 0.2588, 0.01704, 0.2588, 0.03125, 0.68, 0.03125, 1.0, 0.0, 1.0, 0.1094, 0.32, 0.3125, 0.68, 0.03125, 0.68, 0.03125, 0.22, 0.1094, 0.32, 0.03125, 0.68, 0.0, 0.0, 0.03125, 0.68, 0.0, 1.0, 0.0, 0.0, 0.03125, 0.22, 0.03125, 0.68, 0.03125, 0.0, 0.03125, 0.22, 0.0, 0.0, 0.3125, 0.32, 0.3125, 0.68, 0.1094, 0.32, 0.6875, 0.68, 0.6875, 1.0, 0.3125, 1.0, 0.6875, 0.68, 0.3125, 1.0, 0.3125, 0.68, 0.9688, 0.68, 1.0, 1.0, 0.9688, 1.0, 0.6875, 0.32, 0.6875, 0.68, 0.3125, 0.68, 0.6875, 0.32, 0.3125, 0.68, 0.3125, 0.32, 0.6875, 0.0, 0.3125, 0.32, 0.3125, 0.0, 0.6875, 0.0, 0.6875, 0.32, 0.3125, 0.32, 0.9688, 0.32, 0.9688, 0.68, 0.6875, 0.68, 0.9688, 0.32, 0.6875, 0.68, 0.6875, 0.32, 1.0, 0.0, 0.9688, 0.32, 0.9688, 0.0, 1.0, 0.0, 1.0, 1.0, 0.9688, 0.32, 0.9688, 0.32, 1.0, 1.0, 0.9688, 0.68, 0.32, 0.1807, 0.0, 1.0, 0.0, 0.0, 0.32, 0.1807, 0.0, 0.0, 0.32, 0.1205, 0.38, 0.1205, 0.32, 0.1205, 0.0, 0.0, 0.38, 0.1807, 0.0, 1.0, 0.32, 0.1807, 0.62, 0.1807, 0.38, 0.1807, 0.38, 0.1205, 0.62, 0.1807, 0.38, 0.1205, 0.62, 0.1205, 1.0, 0.0, 0.68, 0.1807, 0.68, 0.1205, 1.0, 0.0, 0.68, 0.1205, 0.62, 0.1205, 1.0, 0.0, 0.62, 0.1205, 0.38, 0.1205, 1.0, 0.0, 0.38, 0.1205, 0.0, 0.0, 1.0, 1.0, 0.62, 0.1807, 0.68, 0.1807, 1.0, 1.0, 0.68, 0.1807, 1.0, 0.0, 1.0, 1.0, 0.0, 1.0, 0.38, 0.1807, 1.0, 1.0, 0.38, 0.1807, 0.62, 0.1807, 0.05273, 0.1017, 0.04869, 0.09768, 0.0, 1.0, 0.04559, 0.0925, 0.0, 1.0, 0.04869, 0.09768, 0.05744, 0.1041, 0.05273, 0.1017, 0.0, 1.0, 0.0625, 0.105, 0.05744, 0.1041, 0.0, 1.0, 0.0, 0.0, 0.04559, 0.0925, 0.04363, 0.08647, 0.0, 0.0, 0.04363, 0.08647, 0.04297, 0.08, 0.0, 0.0, 0.04297, 0.08, 0.04363, 0.07353, 0.0, 0.0, 0.04363, 0.07353, 0.04559, 0.0675, 0.0, 0.0, 0.0, 1.0, 0.04559, 0.0925, 0.04869, 0.06232, 0.0, 0.0, 0.04559, 0.0675, 0.05273, 0.05835, 0.0, 0.0, 0.04869, 0.06232, 0.4287, 0.5394, 0.4281, 0.5394, 0.0, 1.0, 0.05744, 0.05585, 0.0, 0.0, 0.05273, 0.05835, 0.0625, 0.055, 0.0, 0.0, 0.05744, 0.05585, 0.06756, 0.05585, 0.0, 0.0, 0.0625, 0.055, 0.07227, 0.05835, 0.0, 0.0, 0.06756, 0.05585, 0.4059, 0.4794, 0.0, 1.0, 0.4281, 0.5394, 0.4059, 0.4794, 0.08203, 0.08, 0.08137, 0.08647, 0.4059, 0.4794, 0.08137, 0.08647, 0.07941, 0.0925, 0.4059, 0.4794, 0.07941, 0.0925, 0.07631, 0.09768, 0.4059, 0.4794, 0.07631, 0.09768, 0.07227, 0.1017, 0.4059, 0.4794, 0.07227, 0.1017, 0.06756, 0.1041, 0.4059, 0.4794, 0.06756, 0.1041, 0.0625, 0.105, 0.4059, 0.4794, 0.0625, 0.105, 0.0, 1.0, 0.4105, 0.4794, 0.08203, 0.08, 0.4059, 0.4794, 0.4625, 0.5394, 0.4287, 0.5394, 0.0, 1.0, 0.4631, 0.5394, 0.4625, 0.5394, 0.0, 1.0, 0.4458, 0.4794, 0.08137, 0.07353, 0.08203, 0.08, 0.4458, 0.4794, 0.4176, 0.4986, 0.4388, 0.4986, 0.4458, 0.4794, 0.4105, 0.4794, 0.4176, 0.4986, 0.4458, 0.4794, 0.08203, 0.08, 0.4105, 0.4794, 0.4503, 0.4794, 0.08137, 0.07353, 0.4458, 0.4794, 0.5018, 0.5394, 0.4631, 0.5394, 0.0, 1.0, 0.4563, 0.4794, 0.08137, 0.07353, 0.4503, 0.4794, 0.4606, 0.4794, 0.08137, 0.07353, 0.4563, 0.4794, 0.482, 0.4794, 0.08137, 0.07353, 0.4606, 0.4794, 0.483, 0.4794, 0.08137, 0.07353, 0.482, 0.4794, 0.5237, 0.4849, 0.5177, 0.4894, 0.5333, 0.4995, 0.5209, 0.4795, 0.5086, 0.4794, 0.5152, 0.4848, 0.5322, 0.4882, 0.5268, 0.484, 0.5237, 0.4849, 0.5322, 0.4882, 0.5237, 0.4849, 0.5333, 0.4995, 0.5265, 0.4779, 0.08137, 0.07353, 0.483, 0.4794, 0.5265, 0.4779, 0.5044, 0.4794, 0.5086, 0.4794, 0.5265, 0.4779, 0.483, 0.4794, 0.5044, 0.4794, 0.5265, 0.4779, 0.5086, 0.4794, 0.5209, 0.4795, 0.5471, 0.4794, 0.5359, 0.4846, 0.5375, 0.4989, 0.5471, 0.4794, 0.5321, 0.4796, 0.5359, 0.4846, 0.5471, 0.4794, 0.5265, 0.4779, 0.5321, 0.4796, 0.5513, 0.4794, 0.5265, 0.4779, 0.5471, 0.4794, 1.0, 1.0, 0.5925, 0.5394, 0.5539, 0.5394, 1.0, 1.0, 0.5333, 0.5394, 0.5024, 0.5394, 1.0, 1.0, 0.5539, 0.5394, 0.5533, 0.5394, 1.0, 1.0, 0.5931, 0.5394, 0.5925, 0.5394, 1.0, 1.0, 0.5375, 0.5394, 0.5333, 0.5394, 1.0, 1.0, 0.5018, 0.5394, 0.0, 1.0, 1.0, 1.0, 0.5024, 0.5394, 0.5018, 0.5394, 1.0, 1.0, 0.5533, 0.5394, 0.5375, 0.5394, 0.5994, 0.4794, 0.5931, 0.5394, 1.0, 1.0, 1.0, 0.0, 0.5994, 0.4794, 1.0, 1.0, 1.0, 0.0, 0.07227, 0.05835, 0.07631, 0.06232, 1.0, 0.0, 0.07631, 0.06232, 0.07941, 0.0675, 1.0, 0.0, 0.07941, 0.0675, 0.08137, 0.07353, 1.0, 0.0, 0.5513, 0.4794, 0.5728, 0.4794, 1.0, 0.0, 0.5951, 0.4794, 0.5994, 0.4794, 1.0, 0.0, 0.5728, 0.4794, 0.5737, 0.4794, 1.0, 0.0, 0.08137, 0.07353, 0.5265, 0.4779, 1.0, 0.0, 0.0, 0.0, 0.07227, 0.05835, 1.0, 0.0, 0.5265, 0.4779, 0.5513, 0.4794, 1.0, 0.0, 0.5737, 0.4794, 0.5951, 0.4794, 0.5471, 0.4794, 0.5375, 0.4989, 0.5533, 0.5394, 0.5375, 0.4989, 0.5375, 0.5394, 0.5533, 0.5394, 0.5539, 0.5394, 0.5925, 0.5394, 0.5732, 0.4902, 0.5907, 0.5226, 0.5951, 0.4794, 0.5737, 0.4794, 0.5728, 0.4794, 0.5513, 0.4794, 0.5558, 0.5227, 0.4563, 0.4794, 0.4503, 0.4794, 0.4625, 0.5394, 0.4503, 0.4794, 0.4287, 0.5394, 0.4625, 0.5394, 0.4631, 0.5394, 0.5018, 0.5394, 0.4825, 0.4902, 0.5024, 0.5394, 0.5152, 0.4848, 0.5086, 0.4794, 0.5024, 0.5394, 0.5177, 0.4894, 0.5152, 0.4848, 0.5024, 0.5394, 0.5333, 0.4995, 0.5177, 0.4894, 0.5024, 0.5394, 0.5333, 0.5394, 0.5333, 0.4995, 0.4999, 0.5226, 0.5044, 0.4794, 0.483, 0.4794, 0.482, 0.4794, 0.4606, 0.4794, 0.4651, 0.5227, 0.68, 0.1807, 1.0, 1.0, 1.0, 0.0, 0.68, 0.1807, 1.0, 0.0, 0.68, 0.1205, 0.62, 0.1205, 0.68, 0.1205, 1.0, 0.0, 0.62, 0.1807, 1.0, 1.0, 0.68, 0.1807, 0.38, 0.1807, 0.62, 0.1807, 0.62, 0.1205, 0.38, 0.1807, 0.62, 0.1205, 0.38, 0.1205, 0.0, 0.0, 0.32, 0.1807, 0.32, 0.1205, 0.0, 0.0, 0.32, 0.1205, 0.38, 0.1205, 0.0, 0.0, 0.38, 0.1205, 0.62, 0.1205, 0.0, 0.0, 0.62, 0.1205, 1.0, 0.0, 0.0, 1.0, 0.38, 0.1807, 0.32, 0.1807, 0.0, 1.0, 0.32, 0.1807, 0.0, 0.0, 0.0, 1.0, 1.0, 1.0, 0.62, 0.1807, 0.0, 1.0, 0.62, 0.1807, 0.38, 0.1807, 0.0, 1.0, 0.0, 0.02353, 0.03125, 0.02353, 0.3125, 0.02353, 0.03125, 0.02353, 0.03125, 0.0, 0.3125, 0.02353, 0.03125, 0.0, 0.3125, 0.0, 0.3125, 0.02353, 0.0, 1.0, 0.03125, 0.02353, 0.9688, 0.02353, 0.6875, 0.02353, 0.6875, 0.0, 0.9688, 0.02353, 0.6875, 0.0, 0.9688, 0.0, 1.0, 1.0, 0.3125, 0.02353, 0.6875, 0.02353, 1.0, 1.0, 0.9688, 0.02353, 1.0, 0.02353, 1.0, 1.0, 0.0, 1.0, 0.3125, 0.02353, 1.0, 1.0, 0.6875, 0.02353, 0.9688, 0.02353, 1.0, 1.0, 1.0, 0.02353, 0.9688, 0.02353, 0.6875, 0.02353, 0.9688, 0.02353, 0.9688, 0.0, 0.6875, 0.02353, 0.9688, 0.0, 0.6875, 0.0, 0.6875, 0.02353, 1.0, 1.0, 0.9688, 0.02353, 0.03125, 0.02353, 0.3125, 0.02353, 0.3125, 0.0, 0.03125, 0.02353, 0.3125, 0.0, 0.03125, 0.0, 0.0, 1.0, 0.6875, 0.02353, 0.3125, 0.02353, 0.0, 1.0, 0.03125, 0.02353, 0.0, 0.02353, 0.0, 1.0, 1.0, 1.0, 0.6875, 0.02353, 0.0, 1.0, 0.3125, 0.02353, 0.03125, 0.02353, 0.8051, 0.5057, 1.0, 0.5, 1.0, 0.5135, 0.4231, 0.3148, 1.0, 0.5, 0.8051, 0.5057, 0.0, 0.0, 0.4231, 0.3148, 0.3205, 0.2635, 0.0, 0.1033, 0.0, 0.0, 0.3205, 0.2635, 0.4231, 0.6915, 0.8051, 0.5057, 1.0, 0.5135, 0.3205, 0.7413, 0.4231, 0.3148, 0.4231, 0.6915, 0.3205, 0.7413, 0.3205, 0.2635, 0.4231, 0.3148, 0.0, 1.0, 0.0, 0.8972, 0.3205, 0.7413, 1.0, 0.5, 0.4231, 0.3148, 0.0, 0.0, 0.0, 1.0, 0.4231, 0.6915, 1.0, 0.5135, 0.0, 1.0, 0.3205, 0.7413, 0.4231, 0.6915, 0.0, 0.0, 0.0, 0.0, 1.0, 1.0, 0.0, 0.0, 1.0, 1.0, 1.0, 1.0, 1.0, 1.0, 1.0, 0.0, 0.0, 0.0, 1.0, 1.0, 0.0, 0.0, 0.0, 1.0, 1.0, 1.0, 1.0, 1.0, 0.0, 0.0, 1.0, 1.0, 0.0, 0.0, 0.0, 0.0, 1.0, 1.0, 1.0, 0.0, 0.0, 0.0, 1.0, 1.0, 0.0, 0.0, 0.0, 1.0, 0.0, 1.0, 0.0, 1.0, 1.0, 0.0, 0.0, 1.0, 1.0, 0.0, 1.0, 0.0, 1.0, 1.0, 1.0, 0.0, 0.0, 0.0, 1.0, 1.0, 0.0, 0.0, 0.0, 1.0, 1.0, 0.0, 1.0, 0.0, 0.0, 1.0, 1.0, 0.0, 0.0, 1.0, 0.0, 1.0, 0.0, 1.0, 0.0, 1.0, 1.0, 0.0, 0.0, 1.0, 1.0, 0.0, 1.0, 0.0, 1.0, 1.0, 1.0, 1.0, 0.0, 0.0, 1.0, 1.0, 0.0, 0.0, 0.0, 0.0, 0.0, 1.0, 0.0, 0.0, 1.0, 0.0, 0.0, 1.0, 1.0, 0.0, 1.0, 1.0, 0.0, 1.0, 0.0, 0.0, 1.0, 0.5067, 1.0, 1.0, 1.0, 0.0, 0.0, 0.0, 1.0, 1.0, 0.0, 0.0, 0.0, 1.0, 1.0, 1.0, 1.0, 1.0, 0.0, 0.0, 1.0, 1.0, 0.0, 0.0, 0.0, 0.0, 0.0, 1.0, 0.0, 1.0, 1.0, 0.0, 0.0, 1.0, 1.0, 0.0, 1.0, 0.0, 1.0, 1.0, 1.0, 0.0, 0.0, 0.0, 1.0, 1.0, 0.0, 0.0, 0.0, 1.0, 1.0, 1.0, 1.0, 1.0, 0.0, 0.0, 1.0, 1.0, 0.0, 0.0, 0.0, 0.0, 0.0, 1.0, 0.0, 1.0, 1.0, 0.0, 0.0, 1.0, 1.0, 0.0, 1.0, 0.0, 1.0, 1.0, 1.0, 0.0, 0.0, 0.0, 1.0, 1.0, 0.0, 0.0, 0.0, 1.0, 1.0, 0.0, 1.0, 0.0, 0.0, 1.0, 1.0, 0.0, 0.0, 1.0, 0.0, 1.0, 0.0, 1.0, 0.0, 0.0, 1.0, 0.0, 0.0, 1.0, 1.0, 0.0, 1.0, 1.0, 0.0, 0.0, 0.0, 0.0, 1.0, 1.0, 0.0, 0.0, 1.0, 1.0, 1.0, 1.0, 1.0, 0.0, 1.0, 0.0, 0.0, 1.0, 1.0, 0.0, 0.0, 1.0, 0.0, 1.0, 0.0, 1.0, 0.0, 0.0, 1.0, 0.0, 0.0, 1.0, 1.0, 0.0, 1.0, 1.0, 0.0, 0.0, 0.0, 0.0, 1.0, 1.0, 0.0, 0.0, 1.0, 1.0, 1.0, 1.0, 0.5, 0.1795, 0.5097, 0.0, 0.4916, 0.0, 0.1667, 0.7212, 0.081, 0.0, 0.0, 0.0, 0.1184, 1.0, 0.1667, 0.7212, 0.0, 0.0, 0.1298, 1.0, 0.1667, 0.7212, 0.1184, 1.0, 0.8333, 0.7196, 1.0, 0.0, 0.9192, 0.0, 0.8809, 1.0, 0.8333, 0.7196, 0.8693, 1.0, 0.1298, 1.0, 0.5, 0.1795, 0.1667, 0.7212, 0.5, 0.1795, 0.8693, 1.0, 0.8333, 0.7196, 0.5, 0.1795, 0.8333, 0.7196, 0.5097, 0.0, 0.8809, 1.0, 1.0, 0.0, 0.8333, 0.7196, 0.4916, 0.0, 0.1667, 0.7212, 0.5, 0.1795, 0.0, 1.0, 0.0, 0.0, 1.0, 0.0, 0.0, 1.0, 1.0, 0.0, 1.0, 1.0, 0.2702, 0.8287, 0.0, 0.0, 0.0, 0.0, 0.2702, 0.8287, 0.2702, 0.8287, 0.0, 0.0, 1.0, 1.0, 1.0, 1.0, 0.2702, 0.8287, 1.0, 1.0, 0.2702, 0.8287, 0.2702, 0.8287, 1.0, 0.0, 0.0, 1.0, 0.0, 1.0, 1.0, 0.0, 1.0, 0.0, 0.0, 1.0, 1.0, 0.0, 0.0, 1.0, 0.0, 1.0, 1.0, 0.0, 1.0, 0.0, 0.0, 1.0, 0.0, 0.0, 0.0, 0.0, 1.0, 1.0, 0.0, 0.0, 1.0, 1.0, 1.0, 1.0, 0.4999, 0.2417, 1.0, 0.0, 1.0, 0.0, 0.4999, 0.2417, 0.4999, 0.2417, 1.0, 0.0, 0.0, 1.0, 0.0, 1.0, 0.4999, 0.2417, 0.0, 1.0, 0.4999, 0.2417, 0.4999, 0.2417, 0.3209, 0.859, 1.0, 1.0, 1.0, 1.0, 0.3209, 0.859, 0.3209, 0.859, 1.0, 1.0, 0.08143, 0.512, 0.08143, 0.512, 0.3209, 0.859, 0.08143, 0.512, 0.3209, 0.859, 0.3209, 0.859, 0.0, 0.0, 0.0, 0.0, 0.08143, 0.512, 0.0, 0.0, 0.08143, 0.512, 0.08143, 0.512, 1.0, 1.0, 1.0, 0.0, 0.0, 0.0, 1.0, 1.0, 0.0, 0.0, 0.0, 1.0, 0.0, 1.0, 0.0, 0.0, 1.0, 0.0, 0.0, 1.0, 1.0, 0.0, 1.0, 1.0, 0.3514, 0.8108, 1.0, 0.8108, 1.0, 1.0, 0.02719, 0.2541, 0.1875, 0.1115, 0.1141, 0.3809, 0.02719, 0.2541, 0.1125, 0.0, 0.1875, 0.1115, 0.3416, 1.0, 0.3514, 0.8108, 1.0, 1.0, 0.1679, 0.7608, 0.3514, 0.8108, 0.3416, 1.0, 0.0, 0.5084, 0.1141, 0.3809, 0.1, 0.519, 0.0, 0.5084, 0.02719, 0.2541, 0.1141, 0.3809, 0.1096, 0.9307, 0.1679, 0.7608, 0.3416, 1.0, 0.02782, 0.7601, 0.1, 0.519, 0.1679, 0.7608, 0.02782, 0.7601, 0.0, 0.5084, 0.1, 0.519, 0.02782, 0.7601, 0.1679, 0.7608, 0.1096, 0.9307, 1.0, 1.0, 1.0, 0.0, 0.0, 0.0, 1.0, 1.0, 0.0, 0.0, 0.0, 1.0, 1.0, 1.0, 1.0, 1.0, 0.0, 0.0, 1.0, 1.0, 0.0, 0.0, 0.0, 0.0, 0.0, 1.0, 0.0, 1.0, 1.0, 0.0, 0.0, 1.0, 1.0, 0.0, 1.0, 0.0, 1.0, 1.0, 1.0, 0.0, 0.0, 0.0, 1.0, 1.0, 0.0, 0.0, 0.0, 1.0, 1.0, 1.0, 1.0, 1.0, 0.0, 0.0, 1.0, 1.0, 0.0, 0.0, 0.0, 0.0, 0.0, 1.0, 0.0, 1.0, 1.0, 0.0, 0.0, 1.0, 1.0, 0.0, 1.0, 0.0, 1.0, 1.0, 1.0, 0.0, 0.0, 0.0, 1.0, 1.0, 0.0, 0.0, 0.0, 1.0, 1.0, 0.0, 1.0, 0.0, 0.0, 1.0, 1.0, 0.0, 0.0, 1.0, 0.0, 1.0, 0.0, 1.0, 0.0, 0.0, 1.0, 0.0, 0.0, 1.0, 1.0, 0.0, 1.0, 1.0, 0.0, 0.0, 0.0, 0.0, 1.0, 1.0, 0.0, 0.0, 1.0, 1.0, 1.0, 1.0, 1.0, 0.0, 1.0, 0.0, 0.0, 1.0, 1.0, 0.0, 0.0, 1.0, 0.0, 1.0, 0.0, 1.0, 0.0, 0.0, 1.0, 0.0, 0.0, 1.0, 1.0, 0.0, 1.0, 1.0, 0.0, 0.0, 0.0, 0.0, 1.0, 1.0, 0.0, 0.0, 1.0, 1.0, 1.0, 1.0, 0.5, 0.1795, 0.5097, 0.0, 0.4916, 0.0, 0.1667, 0.7212, 0.081, 0.0, 0.0, 0.0, 0.1184, 1.0, 0.1667, 0.7212, 0.0, 0.0, 0.1298, 1.0, 0.1667, 0.7212, 0.1184, 1.0, 0.8333, 0.7196, 1.0, 0.0, 0.9192, 0.0, 0.8809, 1.0, 0.8333, 0.7196, 0.8693, 1.0, 0.1298, 1.0, 0.5, 0.1795, 0.1667, 0.7212, 0.5, 0.1795, 0.8693, 1.0, 0.8333, 0.7196, 0.5, 0.1795, 0.8333, 0.7196, 0.5097, 0.0, 0.8809, 1.0, 1.0, 0.0, 0.8333, 0.7196, 0.4916, 0.0, 0.1667, 0.7212, 0.5, 0.1795, 0.01704, 0.7412, 0.0, 1.0, 0.0, 1.0, 0.01704, 0.7412, 0.01704, 0.7412, 0.0, 1.0, 0.06699, 0.5, 0.06699, 0.5, 0.01704, 0.7412, 0.06699, 0.5, 0.01704, 0.7412, 0.01704, 0.7412, 0.1464, 0.2929, 0.1464, 0.2929, 0.06699, 0.5, 0.1464, 0.2929, 0.06699, 0.5, 0.06699, 0.5, 0.25, 0.134, 0.25, 0.134, 0.1464, 0.2929, 0.25, 0.134, 0.1464, 0.2929, 0.1464, 0.2929, 0.3706, 0.03407, 0.3706, 0.03407, 0.25, 0.134, 0.3706, 0.03407, 0.25, 0.134, 0.25, 0.134, 0.5, 0.0, 0.5, 0.0, 0.3706, 0.03407, 0.5, 0.0, 0.3706, 0.03407, 0.3706, 0.03407, 0.6294, 0.03407, 0.6294, 0.03407, 0.5, 0.0, 0.6294, 0.03407, 0.5, 0.0, 0.5, 0.0, 0.75, 0.134, 0.75, 0.134, 0.6294, 0.03407, 0.75, 0.134, 0.6294, 0.03407, 0.6294, 0.03407, 0.8536, 0.2929, 0.8536, 0.2929, 0.75, 0.134, 0.8536, 0.2929, 0.75, 0.134, 0.75, 0.134, 0.933, 0.5, 0.933, 0.5, 0.8536, 0.2929, 0.933, 0.5, 0.8536, 0.2929, 0.8536, 0.2929, 0.983, 0.7412, 0.983, 0.7412, 0.933, 0.5, 0.983, 0.7412, 0.933, 0.5, 0.933, 0.5, 1.0, 1.0, 1.0, 1.0, 0.983, 0.7412, 1.0, 1.0, 0.983, 0.7412, 0.983, 0.7412, 0.1464, 0.8536, 0.983, 0.3706, 1.0, 0.5, 0.1464, 0.8536, 0.933, 0.25, 0.983, 0.3706, 0.1464, 0.8536, 0.8536, 0.1464, 0.933, 0.25, 0.1464, 0.8536, 0.75, 0.06699, 0.8536, 0.1464, 0.1464, 0.8536, 0.6294, 0.01704, 0.75, 0.06699, 0.1464, 0.8536, 0.5, 0.0, 0.6294, 0.01704, 0.1464, 0.8536, 0.3706, 0.01704, 0.5, 0.0, 0.1464, 0.8536, 0.25, 0.06699, 0.3706, 0.01704, 0.1464, 0.8536, 0.1464, 0.1464, 0.25, 0.06699, 0.1464, 0.8536, 0.06699, 0.25, 0.1464, 0.1464, 0.1464, 0.8536, 0.01704, 0.3706, 0.06699, 0.25, 0.1464, 0.8536, 0.0, 0.5, 0.01704, 0.3706, 0.1464, 0.8536, 0.01704, 0.6294, 0.0, 0.5, 0.1464, 0.8536, 0.06699, 0.75, 0.01704, 0.6294, 0.1464, 0.8536, 0.3706, 0.983, 0.25, 0.933, 0.1464, 0.8536, 0.5, 1.0, 0.3706, 0.983, 0.1464, 0.8536, 0.6294, 0.983, 0.5, 1.0, 0.1464, 0.8536, 0.75, 0.933, 0.6294, 0.983, 0.1464, 0.8536, 0.8536, 0.8536, 0.75, 0.933, 0.1464, 0.8536, 0.933, 0.75, 0.8536, 0.8536, 0.1464, 0.8536, 0.983, 0.6294, 0.933, 0.75, 0.1464, 0.8536, 1.0, 0.5, 0.983, 0.6294, 0.0, 1.0, 1.0, 1.0, 1.0, 0.0, 0.0, 1.0, 1.0, 0.0, 0.0, 0.0, 1.0, 0.0, 0.0, 1.0, 0.0, 0.0, 1.0, 0.0, 1.0, 1.0, 0.0, 1.0, 1.0, 1.0, 0.0, 1.0, 0.0, 0.0, 1.0, 1.0, 0.0, 0.0, 1.0, 0.0, 1.0, 1.0, 1.0, 0.0, 0.0, 0.0, 1.0, 1.0, 0.0, 0.0, 0.0, 1.0, 1.0, 1.0, 0.0, 0.0, 0.0, 1.0, 1.0, 1.0, 1.0, 0.0, 0.0, 0.0, 1.0, 1.0, 1.0, 0.0, 0.0, 0.0, 1.0, 1.0, 0.0, 0.0, 0.0, 1.0, 0.0, 1.0, 1.0, 1.0, 1.0, 0.0, 0.0, 1.0, 1.0, 0.0, 0.0, 0.0, 1.0, 0.0, 0.0, 1.0, 0.0, 0.0, 1.0, 0.0, 1.0, 1.0, 0.0, 1.0, 1.0, 1.0, 0.0, 1.0, 0.0, 0.0, 1.0, 1.0, 0.0, 0.0, 1.0, 0.0, 1.0, 1.0, 0.0, 0.0, 0.0, 1.0, 1.0, 1.0, 1.0, 0.0, 0.0, 0.0, 1.0, 1.0, 1.0, 0.0, 0.0, 0.0, 1.0, 1.0, 0.0, 0.0, 0.0, 1.0, 1.0, 0.0, 0.0, 1.0, 1.0, 1.0, 1.0, 0.0, 0.0, 0.0, 0.0, 1.0, 0.0, 1.0, 0.0, 0.0, 1.0, 0.0, 0.0, 1.0, 1.0, 0.0, 1.0, 1.0, 1.0, 1.0, 0.0, 0.0, 1.0, 0.0, 1.0, 1.0, 0.0, 1.0, 0.0, 0.0, 1.0, 0.0, 1.0, 1.0, 0.0, 1.0, 1.0, 0.0, 0.0, 1.0, 0.0, 0.0, 1.0, 0.0, 0.0, 1.0, 1.0, 1.0, 1.0, 0.0, 0.0, 0.0, 0.0, 1.0, 0.0, 1.0, 0.0, 0.0, 1.0, 0.0, 0.0, 1.0, 1.0, 0.0, 1.0, 1.0, 1.0, 1.0, 0.0, 0.0, 1.0, 0.0, 1.0, 1.0, 0.0, 1.0, 0.0, 0.0, 1.0, 1.0, 1.0, 0.0, 0.0, 0.0, 1.0, 1.0, 0.0, 0.0, 0.0, 1.0, 1.0, 0.0, 0.0, 1.0, 0.0, 0.0, 1.0, 0.0, 1.0, 1.0, 0.0, 1.0, 1.0, 1.0, 0.0, 1.0, 0.0, 0.0, 1.0, 1.0, 0.0, 0.0, 1.0, 0.0, 1.0, 1.0, 0.0, 0.0, 0.0, 0.0, 1.0, 1.0, 0.0, 0.0, 1.0, 1.0, 1.0, 1.0, 0.0, 1.0, 0.0, 0.0, 1.0, 1.0, 0.0, 0.0, 1.0, 0.0, 0.0, 1.0, 1.0, 1.0, 1.0, 0.0, 0.0, 1.0, 1.0, 0.0, 0.0, 0.0, 1.0, 0.0, 0.0, 0.6875, 0.0, 0.0, 0.2778, 1.0, 0.0, 0.6875, 1.0, 0.0, 1.0, 1.0, 0.2778, 1.0, 1.0, 0.0, 1.0, 1.0, 0.0, 1.0, 0.0, 0.0, 1.0, 1.0, 0.0, 0.0, 1.0, 0.0, 1.0, 1.0, 0.0, 1.0, 0.0, 0.0, 1.0, 1.0, 0.0, 0.0, 1.0, 0.0, 0.0, 1.0, 1.0, 1.0, 1.0, 0.0, 0.0, 1.0, 1.0, 0.0, 0.0, 0.0, 1.0, 1.0, 0.0, 1.0, 0.0, 0.0, 1.0, 1.0, 0.0, 0.0, 1.0, 0.0, 1.0, 1.0, 0.0, 1.0, 0.0, 0.0, 1.0, 1.0, 0.0, 0.0, 1.0, 0.0, 0.0, 1.0, 1.0, 1.0, 1.0, 0.0, 0.0, 1.0, 1.0, 0.0, 0.0, 0.0, 0.0, 1.0, 1.0, 1.0, 1.0, 0.0, 0.0, 1.0, 1.0, 0.0, 0.0, 0.0, 1.0, 1.0, 0.0, 1.0, 0.0, 0.0, 1.0, 1.0, 0.0, 0.0, 1.0, 0.0, 1.0, 1.0, 0.0, 1.0, 0.0, 0.0, 1.0, 1.0, 0.0, 0.0, 1.0, 0.0, 0.0, 1.0, 1.0, 1.0, 1.0, 0.0, 0.0, 1.0, 1.0, 0.0, 0.0, 0.0, 0.0, 1.0, 1.0, 1.0, 1.0, 0.0, 0.0, 1.0, 1.0, 0.0, 0.0, 0.0, 1.0, 1.0, 0.0, 1.0, 0.0, 0.0, 1.0, 1.0, 0.0, 0.0, 1.0, 0.0])
me_shape_9_indexedfaceset_002.materials.append(mat_plastic_chip_detailed_001)
me_shape_9_indexedfaceset_002.materials.append(mat_white_markings)
me_shape_9_indexedfaceset_002.materials.append(mat_plastic_chip_detailed_001)
me_shape_9_indexedfaceset_002.materials.append(mat_metal_goldpins_1_001)
me_shape_9_indexedfaceset_002.update()

# ---- objects
ob_shape_9_indexedfaceset = bpy.data.objects.new('SHAPE_9_IndexedFaceSet', me_shape_9_indexedfaceset_002)

# ---- transforms, parenting, visibility, modifiers, constraints
ob_shape_9_indexedfaceset.location = (4.768e-07, -2.384e-07, 0.0)
ob_shape_9_indexedfaceset.rotation_euler = (-0.0, 0.0, -1.571)
ob_shape_9_indexedfaceset.scale = (2.54, 2.54, 2.54)
_m = ob_shape_9_indexedfaceset.modifiers.new('Bevel', 'BEVEL')
_m.segments = 3
_m = ob_shape_9_indexedfaceset.modifiers.new('Auto Smooth', 'NODES')
_m.node_group = ng_auto_smooth
_gi = [s.identifier for s in ng_auto_smooth.interface.items_tree if s.item_type == 'SOCKET' and s.in_out == 'INPUT']
_m[_gi[1]] = 0.5236  # Angle

# ---- collection membership
col_collection.objects.link(ob_shape_9_indexedfaceset)

# ---- scene / render settings (as saved in the file)
scene.frame_start = 1; scene.frame_end = 250; scene.frame_set(1)
scene.render.engine = 'BLENDER_EEVEE_NEXT'
scene.cycles.sampling_pattern = 'TABULATED_SOBOL'
scene.cycles.use_light_tree = False
scene.view_settings.view_transform = 'Filmic'
bpy.context.view_layer.update()

# ---- added for rendering (the .blend has no active camera and no usable light): camera, sun
cam_auto = bpy.data.cameras.new('AutoCamera')
cam_auto.lens = 50.0
cam_auto.sensor_width = 36.0
cam_auto.clip_end = 1000.0
ob_auto_camera = bpy.data.objects.new('AutoCamera', cam_auto)
scene.collection.objects.link(ob_auto_camera)
ob_auto_camera.location = (3.90382, -4.82493, 3.50859)
ob_auto_camera.rotation_euler = (1.09748, -7.21219e-08, 0.694738)
scene.camera = ob_auto_camera
light_auto_sun = bpy.data.lights.new('AutoSun', 'SUN')
light_auto_sun.energy = 3.0
light_auto_sun.angle = 0.0523599
ob_auto_sun = bpy.data.objects.new('AutoSun', light_auto_sun)
scene.collection.objects.link(ob_auto_sun)
ob_auto_sun.rotation_euler = (0.872665, 0.174533, 0.523599)
bpy.context.view_layer.update()
